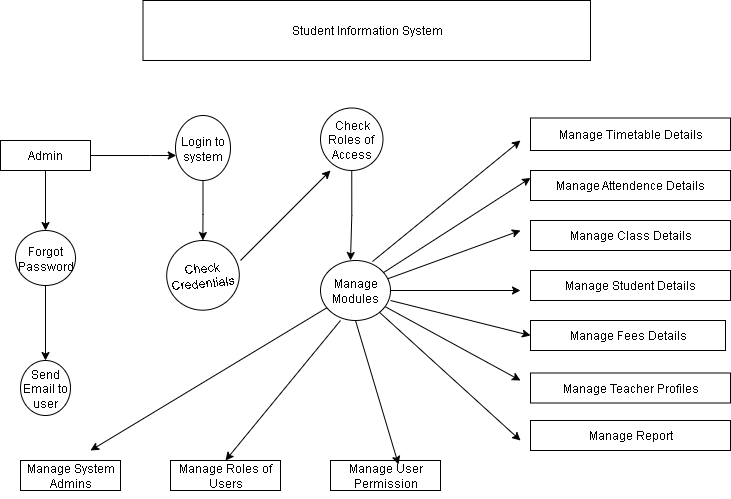

The diagram above was exported from draw.io. Its source (the exported page's mxGraphModel, read from the mxfile embedded in the PNG):
<mxGraphModel dx="817" dy="484" grid="1" gridSize="10" guides="1" tooltips="1" connect="1" arrows="1" fold="1" page="1" pageScale="1" pageWidth="850" pageHeight="1100" math="0" shadow="0">
  <root>
    <mxCell id="0" />
    <mxCell id="1" parent="0" />
    <mxCell id="zOJb2nQ9cUeqqnJMtYAD-6" value="" style="edgeStyle=orthogonalEdgeStyle;rounded=0;orthogonalLoop=1;jettySize=auto;html=1;" edge="1" parent="1" source="zOJb2nQ9cUeqqnJMtYAD-4" target="zOJb2nQ9cUeqqnJMtYAD-5">
      <mxGeometry relative="1" as="geometry">
        <Array as="points">
          <mxPoint x="200" y="175" />
          <mxPoint x="200" y="175" />
        </Array>
      </mxGeometry>
    </mxCell>
    <mxCell id="zOJb2nQ9cUeqqnJMtYAD-73" value="" style="edgeStyle=orthogonalEdgeStyle;rounded=0;orthogonalLoop=1;jettySize=auto;html=1;" edge="1" parent="1" source="zOJb2nQ9cUeqqnJMtYAD-4" target="zOJb2nQ9cUeqqnJMtYAD-31">
      <mxGeometry relative="1" as="geometry" />
    </mxCell>
    <mxCell id="zOJb2nQ9cUeqqnJMtYAD-4" value="Admin" style="rounded=0;whiteSpace=wrap;html=1;" vertex="1" parent="1">
      <mxGeometry x="50" y="160" width="90" height="30" as="geometry" />
    </mxCell>
    <mxCell id="zOJb2nQ9cUeqqnJMtYAD-8" value="" style="edgeStyle=orthogonalEdgeStyle;rounded=0;orthogonalLoop=1;jettySize=auto;html=1;" edge="1" parent="1" source="zOJb2nQ9cUeqqnJMtYAD-5" target="zOJb2nQ9cUeqqnJMtYAD-7">
      <mxGeometry relative="1" as="geometry">
        <Array as="points">
          <mxPoint x="253" y="234" />
        </Array>
      </mxGeometry>
    </mxCell>
    <mxCell id="zOJb2nQ9cUeqqnJMtYAD-5" value="Login to system" style="ellipse;whiteSpace=wrap;html=1;rounded=0;" vertex="1" parent="1">
      <mxGeometry x="225" y="135" width="55" height="65" as="geometry" />
    </mxCell>
    <mxCell id="zOJb2nQ9cUeqqnJMtYAD-7" value="Check Credentials" style="ellipse;whiteSpace=wrap;html=1;rounded=0;rotation=-5;direction=north;" vertex="1" parent="1">
      <mxGeometry x="216.2" y="260" width="72.61" height="69.67" as="geometry" />
    </mxCell>
    <mxCell id="zOJb2nQ9cUeqqnJMtYAD-26" value="" style="endArrow=classic;html=1;rounded=0;" edge="1" parent="1">
      <mxGeometry width="50" height="50" relative="1" as="geometry">
        <mxPoint x="290" y="280" as="sourcePoint" />
        <mxPoint x="380" y="190" as="targetPoint" />
      </mxGeometry>
    </mxCell>
    <mxCell id="zOJb2nQ9cUeqqnJMtYAD-30" value="" style="edgeStyle=orthogonalEdgeStyle;rounded=0;orthogonalLoop=1;jettySize=auto;html=1;" edge="1" parent="1" source="zOJb2nQ9cUeqqnJMtYAD-27">
      <mxGeometry relative="1" as="geometry">
        <mxPoint x="400" y="280" as="targetPoint" />
      </mxGeometry>
    </mxCell>
    <mxCell id="zOJb2nQ9cUeqqnJMtYAD-27" value="Check Roles of&amp;nbsp; Access" style="ellipse;whiteSpace=wrap;html=1;aspect=fixed;" vertex="1" parent="1">
      <mxGeometry x="370" y="127.5" width="62.5" height="62.5" as="geometry" />
    </mxCell>
    <mxCell id="zOJb2nQ9cUeqqnJMtYAD-28" value="Manage Modules" style="ellipse;whiteSpace=wrap;html=1;" vertex="1" parent="1">
      <mxGeometry x="370" y="280" width="70" height="60" as="geometry" />
    </mxCell>
    <mxCell id="zOJb2nQ9cUeqqnJMtYAD-34" value="" style="edgeStyle=orthogonalEdgeStyle;rounded=0;orthogonalLoop=1;jettySize=auto;html=1;" edge="1" parent="1" source="zOJb2nQ9cUeqqnJMtYAD-31" target="zOJb2nQ9cUeqqnJMtYAD-33">
      <mxGeometry relative="1" as="geometry" />
    </mxCell>
    <mxCell id="zOJb2nQ9cUeqqnJMtYAD-31" value="Forgot Password" style="ellipse;whiteSpace=wrap;html=1;rounded=0;" vertex="1" parent="1">
      <mxGeometry x="65" y="250" width="60" height="55" as="geometry" />
    </mxCell>
    <mxCell id="zOJb2nQ9cUeqqnJMtYAD-33" value="Send Email to user" style="ellipse;whiteSpace=wrap;html=1;rounded=0;" vertex="1" parent="1">
      <mxGeometry x="70" y="380" width="50" height="55" as="geometry" />
    </mxCell>
    <mxCell id="zOJb2nQ9cUeqqnJMtYAD-35" value="Manage System Admins" style="whiteSpace=wrap;html=1;rounded=0;" vertex="1" parent="1">
      <mxGeometry x="70" y="480" width="100" height="30" as="geometry" />
    </mxCell>
    <mxCell id="zOJb2nQ9cUeqqnJMtYAD-37" style="edgeStyle=orthogonalEdgeStyle;rounded=0;orthogonalLoop=1;jettySize=auto;html=1;exitX=0.5;exitY=1;exitDx=0;exitDy=0;" edge="1" parent="1" source="zOJb2nQ9cUeqqnJMtYAD-35" target="zOJb2nQ9cUeqqnJMtYAD-35">
      <mxGeometry relative="1" as="geometry" />
    </mxCell>
    <mxCell id="zOJb2nQ9cUeqqnJMtYAD-38" value="Manage Roles of Users" style="whiteSpace=wrap;html=1;rounded=0;" vertex="1" parent="1">
      <mxGeometry x="220" y="480" width="110" height="30" as="geometry" />
    </mxCell>
    <mxCell id="zOJb2nQ9cUeqqnJMtYAD-40" value="Manage User Permission" style="whiteSpace=wrap;html=1;rounded=0;" vertex="1" parent="1">
      <mxGeometry x="380" y="480" width="110" height="30" as="geometry" />
    </mxCell>
    <mxCell id="zOJb2nQ9cUeqqnJMtYAD-42" value="Manage Timetable Details" style="rounded=0;whiteSpace=wrap;html=1;" vertex="1" parent="1">
      <mxGeometry x="580" y="137.5" width="200" height="32.5" as="geometry" />
    </mxCell>
    <mxCell id="zOJb2nQ9cUeqqnJMtYAD-45" value="Manage Class Details" style="rounded=0;whiteSpace=wrap;html=1;" vertex="1" parent="1">
      <mxGeometry x="580" y="240" width="200" height="30" as="geometry" />
    </mxCell>
    <mxCell id="zOJb2nQ9cUeqqnJMtYAD-47" style="edgeStyle=orthogonalEdgeStyle;rounded=0;orthogonalLoop=1;jettySize=auto;html=1;exitX=0.5;exitY=1;exitDx=0;exitDy=0;" edge="1" parent="1">
      <mxGeometry relative="1" as="geometry">
        <mxPoint x="680" y="220" as="sourcePoint" />
        <mxPoint x="680" y="220" as="targetPoint" />
      </mxGeometry>
    </mxCell>
    <mxCell id="zOJb2nQ9cUeqqnJMtYAD-48" style="edgeStyle=orthogonalEdgeStyle;rounded=0;orthogonalLoop=1;jettySize=auto;html=1;exitX=0.5;exitY=1;exitDx=0;exitDy=0;" edge="1" parent="1" source="zOJb2nQ9cUeqqnJMtYAD-45" target="zOJb2nQ9cUeqqnJMtYAD-45">
      <mxGeometry relative="1" as="geometry" />
    </mxCell>
    <mxCell id="zOJb2nQ9cUeqqnJMtYAD-49" value="Manage Student Details" style="rounded=0;whiteSpace=wrap;html=1;" vertex="1" parent="1">
      <mxGeometry x="580" y="290" width="200" height="30" as="geometry" />
    </mxCell>
    <mxCell id="zOJb2nQ9cUeqqnJMtYAD-53" style="edgeStyle=orthogonalEdgeStyle;rounded=0;orthogonalLoop=1;jettySize=auto;html=1;exitX=0.5;exitY=1;exitDx=0;exitDy=0;" edge="1" parent="1" source="zOJb2nQ9cUeqqnJMtYAD-42" target="zOJb2nQ9cUeqqnJMtYAD-42">
      <mxGeometry relative="1" as="geometry" />
    </mxCell>
    <mxCell id="zOJb2nQ9cUeqqnJMtYAD-57" value="Manage Teacher Profiles" style="rounded=0;whiteSpace=wrap;html=1;" vertex="1" parent="1">
      <mxGeometry x="580" y="392.5" width="200" height="30" as="geometry" />
    </mxCell>
    <mxCell id="zOJb2nQ9cUeqqnJMtYAD-59" value="Manage Report" style="rounded=0;whiteSpace=wrap;html=1;" vertex="1" parent="1">
      <mxGeometry x="580" y="440" width="200" height="30" as="geometry" />
    </mxCell>
    <mxCell id="zOJb2nQ9cUeqqnJMtYAD-62" value="" style="endArrow=classic;html=1;rounded=0;exitX=0.743;exitY=0.017;exitDx=0;exitDy=0;exitPerimeter=0;" edge="1" parent="1" source="zOJb2nQ9cUeqqnJMtYAD-28">
      <mxGeometry width="50" height="50" relative="1" as="geometry">
        <mxPoint x="430" y="280" as="sourcePoint" />
        <mxPoint x="570" y="160" as="targetPoint" />
      </mxGeometry>
    </mxCell>
    <mxCell id="zOJb2nQ9cUeqqnJMtYAD-63" value="" style="endArrow=classic;html=1;rounded=0;entryX=0;entryY=0.25;entryDx=0;entryDy=0;" edge="1" parent="1" source="zOJb2nQ9cUeqqnJMtYAD-28">
      <mxGeometry width="50" height="50" relative="1" as="geometry">
        <mxPoint x="370" y="310" as="sourcePoint" />
        <mxPoint x="580" y="197.5" as="targetPoint" />
      </mxGeometry>
    </mxCell>
    <mxCell id="zOJb2nQ9cUeqqnJMtYAD-64" value="" style="endArrow=classic;html=1;rounded=0;" edge="1" parent="1" source="zOJb2nQ9cUeqqnJMtYAD-28">
      <mxGeometry width="50" height="50" relative="1" as="geometry">
        <mxPoint x="370" y="310" as="sourcePoint" />
        <mxPoint x="570" y="250" as="targetPoint" />
      </mxGeometry>
    </mxCell>
    <mxCell id="zOJb2nQ9cUeqqnJMtYAD-65" value="" style="endArrow=classic;html=1;rounded=0;entryX=0;entryY=0.5;entryDx=0;entryDy=0;" edge="1" parent="1">
      <mxGeometry width="50" height="50" relative="1" as="geometry">
        <mxPoint x="440" y="320" as="sourcePoint" />
        <mxPoint x="580" y="355" as="targetPoint" />
      </mxGeometry>
    </mxCell>
    <mxCell id="zOJb2nQ9cUeqqnJMtYAD-66" value="" style="endArrow=classic;html=1;rounded=0;exitX=1;exitY=0.5;exitDx=0;exitDy=0;" edge="1" parent="1" source="zOJb2nQ9cUeqqnJMtYAD-28">
      <mxGeometry width="50" height="50" relative="1" as="geometry">
        <mxPoint x="450" y="310" as="sourcePoint" />
        <mxPoint x="570" y="310" as="targetPoint" />
      </mxGeometry>
    </mxCell>
    <mxCell id="zOJb2nQ9cUeqqnJMtYAD-67" value="" style="endArrow=classic;html=1;rounded=0;" edge="1" parent="1" source="zOJb2nQ9cUeqqnJMtYAD-28">
      <mxGeometry width="50" height="50" relative="1" as="geometry">
        <mxPoint x="360" y="240" as="sourcePoint" />
        <mxPoint x="570" y="400" as="targetPoint" />
      </mxGeometry>
    </mxCell>
    <mxCell id="zOJb2nQ9cUeqqnJMtYAD-68" value="" style="endArrow=classic;html=1;rounded=0;" edge="1" parent="1" source="zOJb2nQ9cUeqqnJMtYAD-28">
      <mxGeometry width="50" height="50" relative="1" as="geometry">
        <mxPoint x="360" y="240" as="sourcePoint" />
        <mxPoint x="570" y="460" as="targetPoint" />
      </mxGeometry>
    </mxCell>
    <mxCell id="zOJb2nQ9cUeqqnJMtYAD-69" value="" style="endArrow=classic;html=1;rounded=0;entryX=0.618;entryY=0.133;entryDx=0;entryDy=0;entryPerimeter=0;exitX=0.5;exitY=1;exitDx=0;exitDy=0;" edge="1" parent="1" source="zOJb2nQ9cUeqqnJMtYAD-28" target="zOJb2nQ9cUeqqnJMtYAD-40">
      <mxGeometry width="50" height="50" relative="1" as="geometry">
        <mxPoint x="360" y="330" as="sourcePoint" />
        <mxPoint x="410" y="280" as="targetPoint" />
      </mxGeometry>
    </mxCell>
    <mxCell id="zOJb2nQ9cUeqqnJMtYAD-70" value="" style="endArrow=classic;html=1;rounded=0;entryX=0.5;entryY=0;entryDx=0;entryDy=0;" edge="1" parent="1" target="zOJb2nQ9cUeqqnJMtYAD-38">
      <mxGeometry width="50" height="50" relative="1" as="geometry">
        <mxPoint x="390" y="340" as="sourcePoint" />
        <mxPoint x="280" y="470" as="targetPoint" />
      </mxGeometry>
    </mxCell>
    <mxCell id="zOJb2nQ9cUeqqnJMtYAD-71" value="" style="endArrow=classic;html=1;rounded=0;" edge="1" parent="1" source="zOJb2nQ9cUeqqnJMtYAD-28">
      <mxGeometry width="50" height="50" relative="1" as="geometry">
        <mxPoint x="360" y="360" as="sourcePoint" />
        <mxPoint x="140" y="470" as="targetPoint" />
      </mxGeometry>
    </mxCell>
    <mxCell id="zOJb2nQ9cUeqqnJMtYAD-76" value="Manage Attendence Details" style="rounded=0;whiteSpace=wrap;html=1;" vertex="1" parent="1">
      <mxGeometry x="580" y="190" width="200" height="30" as="geometry" />
    </mxCell>
    <mxCell id="zOJb2nQ9cUeqqnJMtYAD-77" value="Manage Fees Details" style="rounded=0;whiteSpace=wrap;html=1;" vertex="1" parent="1">
      <mxGeometry x="580" y="340" width="195" height="30" as="geometry" />
    </mxCell>
    <mxCell id="zOJb2nQ9cUeqqnJMtYAD-78" value="Student Information System" style="rounded=0;whiteSpace=wrap;html=1;" vertex="1" parent="1">
      <mxGeometry x="192.5" y="20" width="447.5" height="60" as="geometry" />
    </mxCell>
  </root>
</mxGraphModel>